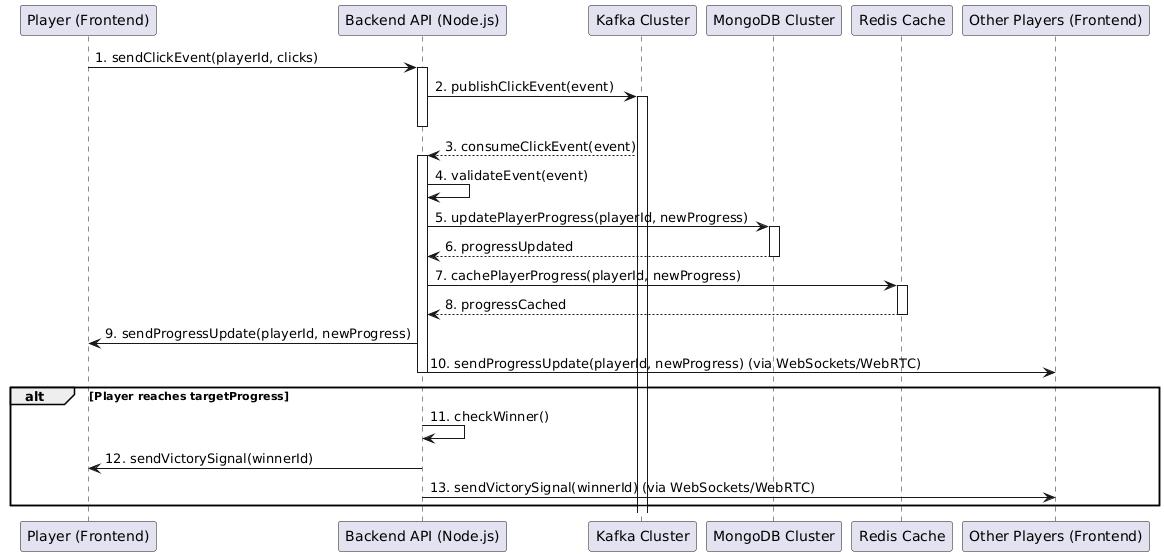

The diagram above was rendered by PlantUML. Its source (embedded in the PNG):
@startuml
participant "Player (Frontend)" as Frontend
participant "Backend API (Node.js)" as Backend
participant "Kafka Cluster" as Kafka
participant "MongoDB Cluster" as MongoDB
participant "Redis Cache" as Redis
participant "Other Players (Frontend)" as OtherPlayers

Frontend -> Backend: 1. sendClickEvent(playerId, clicks)
activate Backend
Backend -> Kafka: 2. publishClickEvent(event)
activate Kafka
deactivate Backend

Kafka --> Backend: 3. consumeClickEvent(event)
activate Backend
Backend -> Backend: 4. validateEvent(event)
Backend -> MongoDB: 5. updatePlayerProgress(playerId, newProgress)
activate MongoDB
MongoDB --> Backend: 6. progressUpdated
deactivate MongoDB

Backend -> Redis: 7. cachePlayerProgress(playerId, newProgress)
activate Redis
Redis --> Backend: 8. progressCached
deactivate Redis

Backend -> Frontend: 9. sendProgressUpdate(playerId, newProgress)
Backend -> OtherPlayers: 10. sendProgressUpdate(playerId, newProgress) (via WebSockets/WebRTC)
deactivate Backend

alt Player reaches targetProgress
    Backend -> Backend: 11. checkWinner()
    Backend -> Frontend: 12. sendVictorySignal(winnerId)
    Backend -> OtherPlayers: 13. sendVictorySignal(winnerId) (via WebSockets/WebRTC)
end
@enduml